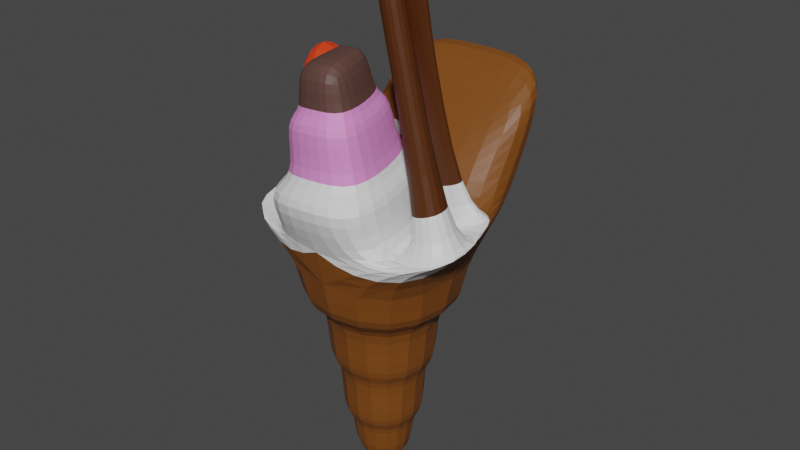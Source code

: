 # Source: icecreampillar.blend  (saved by Blender 3.4.6; exported with 4.5.12 LTS)
import bpy
from mathutils import Matrix  # noqa: F401  (used for matrix-valued properties, if any)

bpy.ops.wm.read_factory_settings(use_empty=True)
scene = bpy.context.scene
scene.name = 'Scene'

# ---- collections
col_collection = bpy.data.collections.new('Collection'); scene.collection.children.link(col_collection)

# ---- materials (node trees are filled in below, after node groups)
mat_material = bpy.data.materials.new('Material')
mat_material.alpha_threshold = 0.0
mat_material.use_transparent_shadow = False
mat_material.roughness = 0.5
mat_material.line_color = (0.0, 0.0, 0.0, 1.0)
mat_material_001 = bpy.data.materials.new('Material.001')
mat_material_001.use_transparent_shadow = False
mat_material_002 = bpy.data.materials.new('Material.002')
mat_material_002.use_transparent_shadow = False
mat_material_003 = bpy.data.materials.new('Material.003')
mat_material_003.use_transparent_shadow = False
mat_material_004 = bpy.data.materials.new('Material.004')
mat_material_004.use_transparent_shadow = False
mat_material_005 = bpy.data.materials.new('Material.005')
mat_material_005.use_transparent_shadow = False

# ---- material node trees
mat_material.use_nodes = True; mat_material.node_tree.nodes.clear()
_N = mat_material.node_tree.nodes; _L = mat_material.node_tree.links
n0 = _N.new('ShaderNodeOutputMaterial'); n0.name = 'Material Output'; n0.location = (300, 300)
n1 = _N.new('ShaderNodeBsdfPrincipled'); n1.name = 'Principled BSDF'; n1.location = (10, 300)
n1.distribution = 'GGX'
n1.subsurface_method = 'RANDOM_WALK_SKIN'
n1.inputs[3].default_value = 1.45
n1.inputs[27].default_value = (0.0, 0.0, 0.0, 1.0)
n1.inputs[28].default_value = 1.0
_L.new(n1.outputs[0], n0.inputs[0])
n0.is_active_output = True
mat_material_001.use_nodes = True; mat_material_001.node_tree.nodes.clear()
_N = mat_material_001.node_tree.nodes; _L = mat_material_001.node_tree.links
n0 = _N.new('ShaderNodeBsdfPrincipled'); n0.name = 'Principled BSDF'; n0.location = (10, 300)
n0.distribution = 'GGX'
n0.subsurface_method = 'RANDOM_WALK_SKIN'
n0.inputs[0].default_value = (0.1971, 0.06202, 0.007531, 1.0)
n0.inputs[3].default_value = 1.45
n0.inputs[27].default_value = (0.0, 0.0, 0.0, 1.0)
n0.inputs[28].default_value = 1.0
n1 = _N.new('ShaderNodeOutputMaterial'); n1.name = 'Material Output'; n1.location = (300, 300)
_L.new(n0.outputs[0], n1.inputs[0])
n1.is_active_output = True
mat_material_002.use_nodes = True; mat_material_002.node_tree.nodes.clear()
_N = mat_material_002.node_tree.nodes; _L = mat_material_002.node_tree.links
n0 = _N.new('ShaderNodeBsdfPrincipled'); n0.name = 'Principled BSDF'; n0.location = (10, 300)
n0.distribution = 'GGX'
n0.subsurface_method = 'RANDOM_WALK_SKIN'
n0.inputs[0].default_value = (0.8, 0.04712, 0.005736, 1.0)
n0.inputs[3].default_value = 1.45
n0.inputs[27].default_value = (0.0, 0.0, 0.0, 1.0)
n0.inputs[28].default_value = 1.0
n1 = _N.new('ShaderNodeOutputMaterial'); n1.name = 'Material Output'; n1.location = (300, 300)
_L.new(n0.outputs[0], n1.inputs[0])
n1.is_active_output = True
mat_material_003.use_nodes = True; mat_material_003.node_tree.nodes.clear()
_N = mat_material_003.node_tree.nodes; _L = mat_material_003.node_tree.links
n0 = _N.new('ShaderNodeBsdfPrincipled'); n0.name = 'Principled BSDF'; n0.location = (10, 300)
n0.distribution = 'GGX'
n0.subsurface_method = 'RANDOM_WALK_SKIN'
n0.inputs[0].default_value = (0.08115, 0.02151, 0.001458, 1.0)
n0.inputs[3].default_value = 1.45
n0.inputs[27].default_value = (0.0, 0.0, 0.0, 1.0)
n0.inputs[28].default_value = 1.0
n1 = _N.new('ShaderNodeOutputMaterial'); n1.name = 'Material Output'; n1.location = (300, 300)
_L.new(n0.outputs[0], n1.inputs[0])
n1.is_active_output = True
mat_material_004.use_nodes = True; mat_material_004.node_tree.nodes.clear()
_N = mat_material_004.node_tree.nodes; _L = mat_material_004.node_tree.links
n0 = _N.new('ShaderNodeBsdfPrincipled'); n0.name = 'Principled BSDF'; n0.location = (10, 300)
n0.distribution = 'GGX'
n0.subsurface_method = 'RANDOM_WALK_SKIN'
n0.inputs[0].default_value = (0.8, 0.2626, 0.668, 1.0)
n0.inputs[3].default_value = 1.45
n0.inputs[27].default_value = (0.0, 0.0, 0.0, 1.0)
n0.inputs[28].default_value = 1.0
n1 = _N.new('ShaderNodeOutputMaterial'); n1.name = 'Material Output'; n1.location = (300, 300)
_L.new(n0.outputs[0], n1.inputs[0])
n1.is_active_output = True
mat_material_005.use_nodes = True; mat_material_005.node_tree.nodes.clear()
_N = mat_material_005.node_tree.nodes; _L = mat_material_005.node_tree.links
n0 = _N.new('ShaderNodeBsdfPrincipled'); n0.name = 'Principled BSDF'; n0.location = (10, 300)
n0.distribution = 'GGX'
n0.subsurface_method = 'RANDOM_WALK_SKIN'
n0.inputs[0].default_value = (0.1055, 0.05112, 0.0407, 1.0)
n0.inputs[3].default_value = 1.45
n0.inputs[27].default_value = (0.0, 0.0, 0.0, 1.0)
n0.inputs[28].default_value = 1.0
n1 = _N.new('ShaderNodeOutputMaterial'); n1.name = 'Material Output'; n1.location = (300, 300)
_L.new(n0.outputs[0], n1.inputs[0])
n1.is_active_output = True

# ---- world
world_world = bpy.data.worlds.new('World'); scene.world = world_world
world_world.use_nodes = True; world_world.node_tree.nodes.clear()
_N = world_world.node_tree.nodes; _L = world_world.node_tree.links
n0 = _N.new('ShaderNodeOutputWorld'); n0.name = 'World Output'; n0.location = (300, 300)
n1 = _N.new('ShaderNodeBackground'); n1.name = 'Background'; n1.location = (10, 300)
n1.inputs[0].default_value = (0.05088, 0.05088, 0.05088, 1.0)
_L.new(n1.outputs[0], n0.inputs[0])
n0.is_active_output = True
world_world.color = (0.05088, 0.05088, 0.05088)
world_world.use_sun_shadow = False
world_world.sun_shadow_jitter_overblur = 0.0

# ---- meshes
me_cube = bpy.data.meshes.new('Cube')
me_cube.from_pydata([(0.8474, 1.169, 2.097), (0.8474, 1.169, 0.09675), (0.8474, -0.831, 2.097), (0.8474, -0.831, 0.09675), (-1.153, 1.169, 2.097), (-1.153, 1.169, 0.09675), (-1.153, -0.831, 2.097), (-1.153, -0.831, 0.09675), (1.257, -1.241, 2.097), (-1.562, -1.241, 2.097), (1.257, 1.579, 2.097), (-1.562, 1.579, 2.097), (1.257, -1.241, 4.156), (-1.562, -1.241, 4.156), (1.257, 1.579, 4.156), (-1.562, 1.579, 4.156), (1.682, -1.666, 4.156), (-1.988, -1.666, 4.156), (1.682, 2.004, 4.156), (-1.988, 2.004, 4.156), (1.682, -1.666, 6.403), (-1.988, -1.666, 6.403), (1.682, 2.004, 6.403), (-1.988, 2.004, 6.403), (2.668, -2.651, 6.403), (-2.973, -2.651, 6.403), (2.668, 2.989, 6.403), (-2.973, 2.989, 6.403), (2.668, -2.651, 8.934), (-2.973, -2.651, 8.934), (2.668, 2.989, 8.934), (-2.973, 2.989, 8.934), (-0.1526, -2.651, 8.934), (2.668, 0.169, 8.934), (-2.973, 0.169, 8.934), (-0.1526, 2.989, 8.934), (2.278, 0.8457, 9.585), (-3.2, 1.256, 9.183), (-3.2, 4.076, 9.183), (-0.3799, 4.076, 9.183), (2.44, 4.076, 9.183), (2.44, 1.256, 9.183), (-0.3799, 1.256, 9.183), (-3.2, 2.594, 11.01), (-3.2, 5.368, 11.53), (-0.3799, 5.368, 11.53), (2.44, 5.368, 11.53), (2.44, 2.594, 11.01), (-0.3799, 2.594, 11.01), (-3.2, 3.599, 12.0), (-3.2, 5.673, 13.91), (-0.3799, 5.673, 13.91), (2.44, 5.673, 13.91), (2.44, 3.599, 12.0), (-0.3799, 3.599, 12.0), (-2.098, -2.323, 8.574), (-4.685, -1.97, 9.64), (-4.212, 0.8005, 9.87), (-1.625, 0.4474, 8.804), (-4.149, 1.862, 10.27), (-1.562, 1.509, 9.208), (3.774, 0.8201, 9.764), (4.303, -1.946, 9.618), (1.621, -2.42, 8.884), (1.092, 0.3459, 9.03), (3.293, 1.823, 10.0), (0.6113, 1.349, 9.267), (-0.65, -0.8712, 14.5), (-0.2747, -3.606, 10.98), (1.305, 0.1961, 11.1), (-0.5629, 1.35, 11.29), (-2.062, 1.671, 11.32), (-2.143, 0.3247, 10.81), (-2.743, -3.19, 10.52), (1.976, -3.313, 10.91), (0.6943, 1.469, 11.4), (-0.3412, -2.479, 11.0), (0.6519, -0.08811, 11.08), (-0.5224, 0.6375, 11.2), (-1.465, 0.8396, 11.22), (-1.516, -0.007184, 10.89), (-1.893, -2.217, 10.71), (1.074, -2.295, 10.96), (0.2681, 0.7122, 11.26), (-0.4935, -2.776, 12.96), (0.4996, -0.3851, 13.03), (-0.6748, 0.3405, 13.15), (-1.617, 0.5426, 13.17), (-1.668, -0.3042, 12.85), (-2.046, -2.514, 12.67), (0.9216, -2.592, 12.92), (0.1158, 0.4151, 13.22), (-0.5309, -2.144, 12.97), (0.1334, -0.5446, 13.02), (-0.6521, -0.05925, 13.1), (-1.283, 0.07596, 13.11), (-1.317, -0.4904, 12.9), (-1.569, -1.969, 12.78), (0.4156, -2.02, 12.94), (-0.1233, -0.009292, 13.15), (-0.65, -2.376, 14.5), (0.01429, -0.7768, 14.55), (-0.7712, -0.2915, 14.63), (-1.402, -0.1562, 14.64), (-1.436, -0.7226, 14.43), (-1.688, -2.201, 14.31), (0.2965, -2.253, 14.47), (-0.2424, -0.2415, 14.68), (2.121, 1.174, 9.662), (1.401, 0.6907, 9.345), (1.244, 1.019, 9.423), (1.848, -0.4885, 16.56), (1.69, -0.1605, 16.64), (0.9711, -0.6435, 16.32), (0.8138, -0.3155, 16.4), (2.141, -0.5222, 16.57), (1.897, -0.01374, 16.69), (0.782, -0.7625, 16.2), (0.5381, -0.2541, 16.32), (2.997, -0.3499, 9.446), (3.144, -1.119, 9.406), (2.399, -1.25, 9.202), (2.252, -0.4816, 9.242), (1.336, -0.4329, 16.74), (1.483, -1.202, 16.7), (0.7378, -1.333, 16.5), (0.5908, -0.5647, 16.54), (1.401, -0.4795, 16.9), (1.548, -1.248, 16.86), (0.8032, -1.38, 16.65), (0.6562, -0.6113, 16.69), (-4.259, -0.2459, 10.32), (-1.26, -0.2596, 10.71), (-4.374, 2.618, 10.53), (-1.375, 2.604, 10.92), (-3.879, 0.1545, 13.89), (-2.406, 0.1279, 14.11), (-3.976, 1.786, 14.02), (-2.502, 1.759, 14.24)], [], [(2, 0, 10, 8), (3, 2, 6, 7), (7, 6, 4, 5), (5, 1, 3, 7), (1, 0, 2, 3), (5, 4, 0, 1), (11, 9, 13, 15), (0, 4, 11, 10), (6, 2, 8, 9), (4, 6, 9, 11), (14, 15, 19, 18), (9, 8, 12, 13), (10, 11, 15, 14), (8, 10, 14, 12), (16, 18, 22, 20), (12, 14, 18, 16), (15, 13, 17, 19), (13, 12, 16, 17), (23, 21, 25, 27), (19, 17, 21, 23), (17, 16, 20, 21), (18, 19, 23, 22), (26, 27, 31, 35, 30), (21, 20, 24, 25), (22, 23, 27, 26), (20, 22, 26, 24), (42, 60, 71, 70), (24, 26, 30, 33, 28), (27, 25, 29, 34, 31), (25, 24, 28, 32, 29), (28, 33, 61, 62), (30, 35, 39, 40), (64, 66, 75, 69), (39, 38, 44, 45), (42, 41, 47, 48), (32, 63, 74, 68), (31, 34, 37, 38), (35, 31, 38, 39), (33, 30, 40, 41), (47, 46, 52, 53), (43, 48, 54, 49), (40, 39, 45, 46), (48, 43, 133, 134), (41, 40, 46, 47), (38, 37, 43, 44), (52, 51, 54, 53), (51, 50, 49, 54), (44, 43, 49, 50), (48, 47, 53, 54), (45, 44, 50, 51), (46, 45, 51, 52), (58, 57, 56, 55), (57, 58, 60, 59), (34, 29, 56, 57), (37, 34, 57, 59), (29, 32, 55, 56), (42, 37, 59, 60), (63, 62, 120, 121), (65, 66, 110, 108), (58, 55, 73, 72), (41, 42, 66, 65), (32, 28, 62, 63), (33, 41, 65, 61), (69, 75, 83, 77), (68, 74, 82, 76), (70, 71, 79, 78), (72, 73, 81, 80), (60, 58, 72, 71), (63, 64, 69, 74), (66, 42, 70, 75), (55, 32, 68, 73), (78, 79, 87, 86), (80, 81, 89, 88), (82, 77, 85, 90), (83, 78, 86, 91), (73, 68, 76, 81), (71, 72, 80, 79), (75, 70, 78, 83), (74, 69, 77, 82), (88, 89, 97, 96), (90, 85, 93, 98), (91, 86, 94, 99), (87, 88, 96, 95), (76, 82, 90, 84), (77, 83, 91, 85), (81, 76, 84, 89), (79, 80, 88, 87), (95, 96, 104, 103), (97, 92, 100, 105), (93, 99, 107, 101), (92, 98, 106, 100), (86, 87, 95, 94), (84, 90, 98, 92), (85, 91, 99, 93), (89, 84, 92, 97), (100, 67, 104, 105), (102, 67, 101, 107), (67, 102, 103, 104), (67, 100, 106, 101), (99, 94, 102, 107), (98, 93, 101, 106), (96, 97, 105, 104), (94, 95, 103, 102), (109, 36, 111, 113), (61, 65, 108, 36), (66, 64, 109, 110), (64, 61, 36, 109), (112, 114, 118, 116), (108, 110, 114, 112), (36, 108, 112, 111), (110, 109, 113, 114), (117, 115, 116, 118), (111, 112, 116, 115), (114, 113, 117, 118), (113, 111, 115, 117), (119, 122, 126, 123), (61, 64, 122, 119), (64, 63, 121, 122), (62, 61, 119, 120), (126, 125, 129, 130), (121, 120, 124, 125), (122, 121, 125, 126), (120, 119, 123, 124), (127, 130, 129, 128), (124, 123, 127, 128), (123, 126, 130, 127), (125, 124, 128, 129), (134, 133, 137, 138), (43, 37, 131, 133), (42, 48, 134, 132), (37, 42, 132, 131), (135, 136, 138, 137), (132, 134, 138, 136), (131, 132, 136, 135), (133, 131, 135, 137)])
me_cube.polygons.foreach_set('material_index', [1, 1, 1, 1, 1, 1, 1, 1, 1, 1, 1, 1, 1, 1, 1, 1, 1, 1, 1, 1, 1, 1, 1, 1, 1, 1, 0, 1, 1, 1, 0, 1, 0, 1, 1, 0, 1, 1, 1, 1, 1, 1, 0, 1, 1, 1, 1, 1, 1, 1, 1, 0, 0, 0, 0, 0, 0, 0, 0, 0, 0, 0, 0, 0, 0, 0, 0, 0, 0, 0, 0, 4, 4, 4, 4, 0, 0, 0, 0, 4, 4, 4, 4, 4, 4, 4, 4, 5, 5, 5, 5, 4, 4, 4, 4, 5, 5, 5, 5, 5, 5, 5, 5, 3, 0, 0, 0, 3, 3, 3, 3, 3, 3, 3, 3, 3, 0, 0, 0, 3, 3, 3, 3, 3, 3, 3, 3, 2, 2, 1, 2, 2, 2, 2, 2])
_uv = me_cube.uv_layers.new(name='UVMap')
_uv.uv.foreach_set('vector', [0.625, 0.75, 0.625, 0.5, 0.625, 0.5, 0.625, 0.75, 0.375, 0.75, 0.625, 0.75, 0.625, 1.0, 0.375, 1.0, 0.375, 0.0, 0.625, 0.0, 0.625, 0.25, 0.375, 0.25, 0.125, 0.5, 0.375, 0.5, 0.375, 0.75, 0.125, 0.75, 0.375, 0.5, 0.625, 0.5, 0.625, 0.75, 0.375, 0.75, 0.375, 0.25, 0.625, 0.25, 0.625, 0.5, 0.375, 0.5, 0.625, 0.25, 0.625, 0.0, 0.625, 0.0, 0.625, 0.25, 0.625, 0.5, 0.625, 0.25, 0.625, 0.25, 0.625, 0.5, 0.625, 1.0, 0.625, 0.75, 0.625, 0.75, 0.625, 1.0, 0.625, 0.25, 0.625, 0.0, 0.625, 0.0, 0.625, 0.25, 0.625, 0.5, 0.625, 0.25, 0.625, 0.25, 0.625, 0.5, 0.625, 1.0, 0.625, 0.75, 0.625, 0.75, 0.625, 1.0, 0.625, 0.5, 0.625, 0.25, 0.625, 0.25, 0.625, 0.5, 0.625, 0.75, 0.625, 0.5, 0.625, 0.5, 0.625, 0.75, 0.625, 0.75, 0.625, 0.5, 0.625, 0.5, 0.625, 0.75, 0.625, 0.75, 0.625, 0.5, 0.625, 0.5, 0.625, 0.75, 0.625, 0.25, 0.625, 0.0, 0.625, 0.0, 0.625, 0.25, 0.625, 1.0, 0.625, 0.75, 0.625, 0.75, 0.625, 1.0, 0.625, 0.25, 0.625, 0.0, 0.625, 0.0, 0.625, 0.25, 0.625, 0.25, 0.625, 0.0, 0.625, 0.0, 0.625, 0.25, 0.625, 1.0, 0.625, 0.75, 0.625, 0.75, 0.625, 1.0, 0.625, 0.5, 0.625, 0.25, 0.625, 0.25, 0.625, 0.5, 0.625, 0.5, 0.625, 0.25, 0.625, 0.25, 0.625, 0.375, 0.625, 0.5, 0.625, 1.0, 0.625, 0.75, 0.625, 0.75, 0.625, 1.0, 0.625, 0.5, 0.625, 0.25, 0.625, 0.25, 0.625, 0.5, 0.625, 0.75, 0.625, 0.5, 0.625, 0.5, 0.625, 0.75, 0.75, 0.625, 0.75, 0.625, 0.75, 0.625, 0.75, 0.625, 0.625, 0.75, 0.625, 0.5, 0.625, 0.5, 0.625, 0.625, 0.625, 0.75, 0.625, 0.25, 0.625, 0.0, 0.625, 0.0, 0.625, 0.125, 0.625, 0.25, 0.625, 1.0, 0.625, 0.75, 0.625, 0.75, 0.625, 0.875, 0.625, 1.0, 0.625, 0.75, 0.625, 0.625, 0.625, 0.625, 0.625, 0.75, 0.625, 0.5, 0.625, 0.375, 0.625, 0.375, 0.625, 0.5, 0.75, 0.625, 0.75, 0.625, 0.75, 0.625, 0.75, 0.625, 0.625, 0.375, 0.625, 0.25, 0.625, 0.25, 0.625, 0.375, 0.75, 0.625, 0.625, 0.625, 0.625, 0.625, 0.75, 0.625, 0.625, 0.875, 0.625, 0.875, 0.625, 0.875, 0.625, 0.875, 0.625, 0.25, 0.625, 0.125, 0.625, 0.125, 0.625, 0.25, 0.625, 0.375, 0.625, 0.25, 0.625, 0.25, 0.625, 0.375, 0.625, 0.625, 0.625, 0.5, 0.625, 0.5, 0.625, 0.625, 0.625, 0.625, 0.625, 0.5, 0.625, 0.5, 0.625, 0.625, 0.875, 0.625, 0.75, 0.625, 0.75, 0.625, 0.875, 0.625, 0.625, 0.5, 0.625, 0.375, 0.625, 0.375, 0.625, 0.5, 0.75, 0.625, 0.875, 0.625, 0.875, 0.625, 0.75, 0.625, 0.625, 0.625, 0.625, 0.5, 0.625, 0.5, 0.625, 0.625, 0.625, 0.25, 0.625, 0.125, 0.625, 0.125, 0.625, 0.25, 0.625, 0.5, 0.75, 0.5, 0.75, 0.625, 0.625, 0.625, 0.75, 0.5, 0.875, 0.5, 0.875, 0.625, 0.75, 0.625, 0.625, 0.25, 0.625, 0.125, 0.625, 0.125, 0.625, 0.25, 0.75, 0.625, 0.625, 0.625, 0.625, 0.625, 0.75, 0.625, 0.625, 0.375, 0.625, 0.25, 0.625, 0.25, 0.625, 0.375, 0.625, 0.5, 0.625, 0.375, 0.625, 0.375, 0.625, 0.5, 0.75, 0.625, 0.875, 0.625, 0.875, 0.75, 0.75, 0.75, 0.875, 0.625, 0.75, 0.625, 0.75, 0.625, 0.875, 0.625, 0.625, 0.125, 0.625, 0.0, 0.625, 0.0, 0.625, 0.125, 0.625, 0.125, 0.625, 0.125, 0.625, 0.125, 0.625, 0.125, 0.625, 1.0, 0.625, 0.875, 0.625, 0.875, 0.625, 1.0, 0.75, 0.625, 0.875, 0.625, 0.875, 0.625, 0.75, 0.625, 0.625, 0.875, 0.625, 0.75, 0.625, 0.75, 0.625, 0.875, 0.625, 0.625, 0.75, 0.625, 0.75, 0.625, 0.625, 0.625, 0.75, 0.625, 0.75, 0.75, 0.75, 0.75, 0.75, 0.625, 0.625, 0.625, 0.75, 0.625, 0.75, 0.625, 0.625, 0.625, 0.625, 0.875, 0.625, 0.75, 0.625, 0.75, 0.625, 0.875, 0.625, 0.625, 0.625, 0.625, 0.625, 0.625, 0.625, 0.625, 0.75, 0.625, 0.75, 0.625, 0.75, 0.625, 0.75, 0.625, 0.625, 0.875, 0.625, 0.875, 0.625, 0.875, 0.625, 0.875, 0.75, 0.625, 0.75, 0.625, 0.75, 0.625, 0.75, 0.625, 0.75, 0.625, 0.75, 0.75, 0.75, 0.75, 0.75, 0.625, 0.75, 0.625, 0.75, 0.625, 0.75, 0.625, 0.75, 0.625, 0.75, 0.75, 0.75, 0.625, 0.75, 0.625, 0.75, 0.75, 0.75, 0.625, 0.75, 0.625, 0.75, 0.625, 0.75, 0.625, 0.625, 0.875, 0.625, 0.875, 0.625, 0.875, 0.625, 0.875, 0.75, 0.625, 0.75, 0.625, 0.75, 0.625, 0.75, 0.625, 0.75, 0.625, 0.75, 0.75, 0.75, 0.75, 0.75, 0.625, 0.75, 0.75, 0.75, 0.625, 0.75, 0.625, 0.75, 0.75, 0.75, 0.625, 0.75, 0.625, 0.75, 0.625, 0.75, 0.625, 0.625, 0.875, 0.625, 0.875, 0.625, 0.875, 0.625, 0.875, 0.75, 0.625, 0.75, 0.625, 0.75, 0.625, 0.75, 0.625, 0.75, 0.625, 0.75, 0.625, 0.75, 0.625, 0.75, 0.625, 0.75, 0.75, 0.75, 0.625, 0.75, 0.625, 0.75, 0.75, 0.75, 0.625, 0.75, 0.75, 0.75, 0.75, 0.75, 0.625, 0.75, 0.75, 0.75, 0.625, 0.75, 0.625, 0.75, 0.75, 0.75, 0.625, 0.75, 0.625, 0.75, 0.625, 0.75, 0.625, 0.75, 0.625, 0.75, 0.625, 0.75, 0.625, 0.75, 0.625, 0.625, 0.875, 0.625, 0.875, 0.625, 0.875, 0.625, 0.875, 0.75, 0.625, 0.75, 0.625, 0.75, 0.625, 0.75, 0.625, 0.625, 0.875, 0.625, 0.875, 0.625, 0.875, 0.625, 0.875, 0.75, 0.625, 0.75, 0.625, 0.75, 0.625, 0.75, 0.625, 0.75, 0.625, 0.75, 0.625, 0.75, 0.625, 0.75, 0.625, 0.625, 0.875, 0.625, 0.875, 0.625, 0.875, 0.625, 0.875, 0.75, 0.625, 0.75, 0.625, 0.75, 0.625, 0.75, 0.625, 0.625, 0.875, 0.625, 0.875, 0.625, 0.875, 0.625, 0.875, 0.75, 0.625, 0.75, 0.625, 0.75, 0.625, 0.75, 0.625, 0.625, 0.875, 0.625, 0.875, 0.625, 0.875, 0.625, 0.875, 0.75, 0.625, 0.75, 0.625, 0.75, 0.625, 0.75, 0.625, 0.625, 0.875, 0.625, 0.875, 0.625, 0.875, 0.625, 0.875, 0.75, 0.75, 0.75, 0.625, 0.75, 0.625, 0.75, 0.75, 0.75, 0.625, 0.75, 0.625, 0.75, 0.625, 0.75, 0.625, 0.75, 0.625, 0.75, 0.625, 0.75, 0.625, 0.75, 0.625, 0.75, 0.625, 0.75, 0.75, 0.75, 0.75, 0.75, 0.625, 0.75, 0.625, 0.75, 0.625, 0.75, 0.625, 0.75, 0.625, 0.75, 0.75, 0.75, 0.625, 0.75, 0.625, 0.75, 0.75, 0.75, 0.625, 0.75, 0.75, 0.75, 0.75, 0.75, 0.625, 0.75, 0.625, 0.75, 0.625, 0.75, 0.625, 0.75, 0.625, 0.75, 0.625, 0.625, 0.625, 0.625, 0.625, 0.75, 0.625, 0.625, 0.625, 0.625, 0.625, 0.625, 0.625, 0.625, 0.625, 0.75, 0.625, 0.75, 0.625, 0.75, 0.625, 0.75, 0.625, 0.75, 0.625, 0.625, 0.625, 0.625, 0.625, 0.75, 0.625, 0.625, 0.625, 0.75, 0.625, 0.75, 0.625, 0.625, 0.625, 0.625, 0.625, 0.75, 0.625, 0.75, 0.625, 0.625, 0.625, 0.625, 0.625, 0.625, 0.625, 0.625, 0.625, 0.625, 0.625, 0.75, 0.625, 0.75, 0.625, 0.75, 0.625, 0.75, 0.625, 0.75, 0.625, 0.625, 0.625, 0.625, 0.625, 0.75, 0.625, 0.625, 0.625, 0.625, 0.625, 0.625, 0.625, 0.625, 0.625, 0.75, 0.625, 0.75, 0.625, 0.75, 0.625, 0.75, 0.625, 0.75, 0.625, 0.625, 0.625, 0.625, 0.625, 0.75, 0.625, 0.625, 0.625, 0.75, 0.625, 0.75, 0.625, 0.625, 0.625, 0.625, 0.625, 0.75, 0.625, 0.75, 0.625, 0.625, 0.625, 0.75, 0.625, 0.75, 0.75, 0.75, 0.75, 0.75, 0.625, 0.625, 0.75, 0.625, 0.625, 0.625, 0.625, 0.625, 0.75, 0.75, 0.625, 0.75, 0.75, 0.75, 0.75, 0.75, 0.625, 0.625, 0.875, 0.625, 0.75, 0.625, 0.75, 0.625, 0.875, 0.75, 0.625, 0.75, 0.75, 0.75, 0.75, 0.75, 0.625, 0.625, 0.75, 0.625, 0.625, 0.625, 0.625, 0.625, 0.75, 0.625, 0.625, 0.75, 0.625, 0.75, 0.75, 0.625, 0.75, 0.625, 0.75, 0.625, 0.625, 0.625, 0.625, 0.625, 0.75, 0.625, 0.625, 0.75, 0.625, 0.75, 0.625, 0.625, 0.625, 0.625, 0.875, 0.625, 0.75, 0.625, 0.75, 0.625, 0.875, 0.75, 0.625, 0.875, 0.625, 0.875, 0.625, 0.75, 0.625, 0.625, 0.125, 0.625, 0.125, 0.625, 0.125, 0.625, 0.125, 0.75, 0.625, 0.75, 0.625, 0.75, 0.625, 0.75, 0.625, 0.875, 0.625, 0.75, 0.625, 0.75, 0.625, 0.875, 0.625, 0.875, 0.625, 0.75, 0.625, 0.75, 0.625, 0.875, 0.625, 0.75, 0.625, 0.75, 0.625, 0.75, 0.625, 0.75, 0.625, 0.875, 0.625, 0.75, 0.625, 0.75, 0.625, 0.875, 0.625, 0.625, 0.125, 0.625, 0.125, 0.625, 0.125, 0.625, 0.125])
me_cube.materials.append(mat_material)
me_cube.materials.append(mat_material_001)
me_cube.materials.append(mat_material_002)
me_cube.materials.append(mat_material_003)
me_cube.materials.append(mat_material_004)
me_cube.materials.append(mat_material_005)
me_cube.use_mirror_vertex_groups = False
me_cube.update()

# ---- objects
ob_cube = bpy.data.objects.new('Cube', me_cube)

# ---- transforms, parenting, visibility, modifiers, constraints
ob_cube.location = (0.0, 0.0, 0.0)
ob_cube.lock_rotations_4d = False
ob_cube.empty_display_type = 'ARROWS'
ob_cube.lineart.crease_threshold = 0.0
_m = ob_cube.modifiers.new('Subdivision', 'SUBSURF')

# ---- collection membership
col_collection.objects.link(ob_cube)

# ---- scene / render settings (as saved in the file)
scene.frame_start = 1; scene.frame_end = 250; scene.frame_set(1)
scene.render.engine = 'BLENDER_EEVEE_NEXT'
scene.cycles.sampling_pattern = 'TABULATED_SOBOL'
scene.cycles.use_light_tree = False
scene.view_settings.view_transform = 'Filmic'
bpy.context.view_layer.update()

# ---- added for rendering (the .blend has no active camera and no usable light): camera, sun
cam_auto = bpy.data.cameras.new('AutoCamera')
cam_auto.lens = 50.0
cam_auto.sensor_width = 36.0
cam_auto.clip_end = 1000.0
ob_auto_camera = bpy.data.objects.new('AutoCamera', cam_auto)
scene.collection.objects.link(ob_auto_camera)
ob_auto_camera.location = (19.418, -22.4973, 24.1849)
ob_auto_camera.rotation_euler = (1.09748, -7.21219e-08, 0.694738)
scene.camera = ob_auto_camera
light_auto_sun = bpy.data.lights.new('AutoSun', 'SUN')
light_auto_sun.energy = 3.0
light_auto_sun.angle = 0.0523599
ob_auto_sun = bpy.data.objects.new('AutoSun', light_auto_sun)
scene.collection.objects.link(ob_auto_sun)
ob_auto_sun.rotation_euler = (0.872665, 0.174533, 0.523599)
bpy.context.view_layer.update()
